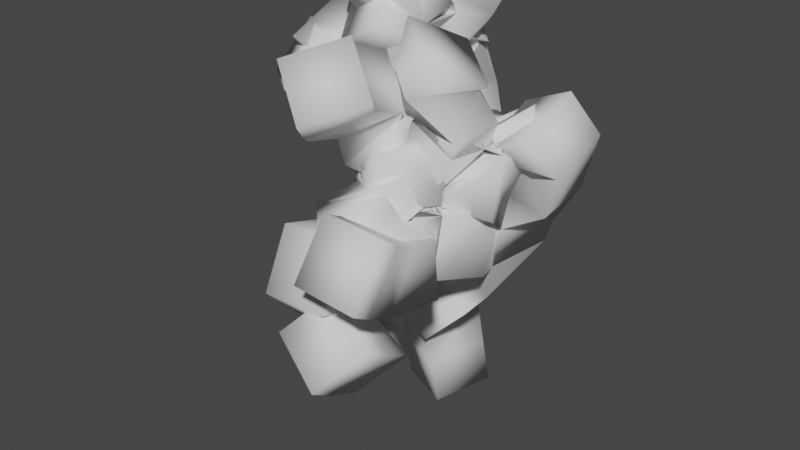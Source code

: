 # Source: Arbol1.blend  (saved by Blender 2.93.21; exported with 4.5.12 LTS)
import bpy
from mathutils import Matrix  # noqa: F401  (used for matrix-valued properties, if any)

bpy.ops.wm.read_factory_settings(use_empty=True)
scene = bpy.context.scene
scene.name = 'Scene'

# ---- collections
col_collection = bpy.data.collections.new('Collection'); scene.collection.children.link(col_collection)

# ---- world
world_world = bpy.data.worlds.new('World'); scene.world = world_world
world_world.use_nodes = True; world_world.node_tree.nodes.clear()
_N = world_world.node_tree.nodes; _L = world_world.node_tree.links
n0 = _N.new('ShaderNodeOutputWorld'); n0.name = 'World Output'; n0.location = (300, 300)
n1 = _N.new('ShaderNodeBackground'); n1.name = 'Background'; n1.location = (10, 300)
n1.inputs[0].default_value = (0.05088, 0.05088, 0.05088, 1.0)
_L.new(n1.outputs[0], n0.inputs[0])
n0.is_active_output = True
world_world.color = (0.05088, 0.05088, 0.05088)
world_world.use_sun_shadow = False
world_world.sun_shadow_jitter_overblur = 0.0

# ---- meshes
me_plane = bpy.data.meshes.new('Plane')
me_plane.from_pydata([(-0.193, 0.2545, -0.3541), (-0.2459, 0.1347, 0.4377), (-0.01956, -0.2896, 0.774), (-0.1286, 0.4108, 1.41), (-0.4669, 0.644, 2.132), (-0.4575, 0.4108, 2.454), (-0.5752, 0.2554, 2.942), (-0.4765, -0.009395, 3.148), (-0.5477, -0.3442, 3.331), (0.4299, -0.07437, 1.313), (0.7022, -0.1992, 1.943), (0.9797, -0.2416, 2.283), (0.5442, -0.5911, 2.088), (5.325e-16, -0.9215, 2.398), (5.892e-16, -1.01, 2.654), (6.015e-16, -1.366, 2.776), (0.538, -0.8152, 1.735), (-0.02641, -1.232, 1.377), (-0.001984, -1.669, 1.601), (-0.05278, -1.1, 0.9922), (0.1931, -1.338, 0.8855), (0.2663, -1.776, 1.179), (0.4752, -1.166, 1.677), (0.5014, -1.266, 1.621), (0.4701, -1.488, 1.699), (0.5453, -1.788, 1.865), (0.3681, -1.366, 1.799), (0.2385, -1.343, 1.932), (0.2655, -1.01, 1.776), (0.2957, -1.166, 1.976), (0.1558, -0.9215, 1.899), (0.2758, -1.01, 2.098), (0.2758, -0.977, 2.209), (4.659e-16, -0.6546, 2.167), (0.4336, -0.705, 2.254), (0.451, -0.705, 2.587), (0.3795, -0.805, 2.82), (0.4978, -0.7637, 2.998), (6.065e-16, -0.5496, 2.731), (-0.6926, 0.02221, 2.598), (-0.4765, -0.2719, 2.909), (-0.8665, -0.1999, 2.443), (-0.7945, -0.08882, 2.52), (-0.8665, -0.2887, 2.687), (-0.9828, -0.1887, 2.309), (-0.9828, -0.3553, 2.443), (-0.4575, -0.09993, 3.009), (-0.4575, 0.3109, 3.131), (-0.4575, 0.3331, 2.698), (-0.2331, 0.5884, 3.298), (0.06867, 0.1796, 2.182), (-0.1802, 0.2554, 1.521), (-0.3508, 0.2958, 1.976), (-0.4143, -0.104, 2.332), (-0.5398, 0.4441, 2.698), (-0.3717, 0.5551, 2.865), (-0.4694, 0.5274, 2.293), (-0.7091, 0.6051, 2.515), (0.8779, -0.1645, 2.028), (0.6595, -0.2387, 2.324), (0.6306, -0.2335, 2.159), (0.2842, 0.01702, 1.543), (0.254, 0.07937, 1.86), (0.07154, 0.1368, 2.012), (0.8557, -0.3409, 2.482), (0.6111, -0.2439, 2.389), (-0.1133, -0.513, 2.228), (0.232, -0.9641, 2.27), (0.2212, -1.155, 2.112), (0.1814, -1.386, 2.072), (0.5519, -1.911, 1.938), (-0.4463, -0.1987, 2.455), (-1.117, -0.5268, 2.592), (-1.19, -0.3303, 2.375), (-0.8575, -0.3691, 2.8), (-0.5537, -0.3819, 3.01), (-0.756, 0.5714, 2.608), (-0.5111, -0.1801, 3.075), (-0.5477, -0.3442, 3.331), (0.06563, -1.473, 2.89), (0.2509, -0.6028, 2.611)], [(0, 1), (1, 2), (2, 3), (3, 4), (56, 5), (48, 6), (6, 7), (7, 8), (2, 9), (9, 10), (58, 11), (10, 12), (34, 13), (13, 14), (14, 15), (16, 17), (17, 18), (17, 19), (19, 20), (20, 21), (16, 22), (22, 23), (23, 24), (24, 25), (22, 26), (26, 27), (16, 28), (28, 29), (28, 30), (30, 31), (31, 32), (12, 33), (12, 34), (34, 35), (35, 36), (36, 37), (80, 38), (5, 39), (39, 40), (42, 41), (39, 42), (42, 43), (41, 44), (41, 45), (6, 46), (6, 47), (5, 48), (48, 49), (63, 50), (3, 51), (51, 52), (52, 53), (5, 54), (54, 55), (4, 56), (56, 57), (10, 58), (60, 59), (10, 60), (9, 16), (9, 61), (61, 62), (62, 63), (11, 64), (59, 65), (33, 66), (32, 67), (29, 68), (27, 69), (25, 70), (53, 71), (45, 72), (44, 73), (43, 74), (40, 75), (57, 76), (46, 77), (8, 78), (15, 79), (35, 80)], [])
_uv = me_plane.uv_layers.new(name='UVMap')
_uv.uv.foreach_set('vector', [])
me_plane.use_remesh_fix_poles = True
me_plane.use_remesh_preserve_attributes = False
me_plane.update()

# ---- objects
ob_plane = bpy.data.objects.new('Plane', me_plane)
ob_empty = bpy.data.objects.new('Empty', None)

# ---- transforms, parenting, visibility, modifiers, constraints
ob_plane.location = (0.0, 0.0, 0.0)
_m = ob_plane.modifiers.new('Skin', 'SKIN')
_m.use_smooth_shade = True
ob_empty.location = (-0.5315, -0.5948, 1.151)
ob_empty.rotation_euler = (1.571, 0.0, 1.571)
ob_empty.empty_display_type = 'IMAGE'
ob_empty.empty_display_size = 5.0
ob_empty.empty_image_depth = 'BACK'
ob_empty.empty_image_side = 'FRONT'

# ---- collection membership
col_collection.objects.link(ob_plane)
col_collection.objects.link(ob_empty)

# ---- scene / render settings (as saved in the file)
scene.frame_start = 1; scene.frame_end = 250; scene.frame_set(1)
scene.render.engine = 'BLENDER_EEVEE_NEXT'
scene.cycles.use_denoising = False
scene.cycles.samples = 128
scene.cycles.sampling_pattern = 'TABULATED_SOBOL'
scene.cycles.use_adaptive_sampling = False
scene.cycles.use_light_tree = False
scene.view_settings.view_transform = 'Filmic'
bpy.context.view_layer.update()

# ---- added for rendering (the .blend has no active camera and no usable light): camera, sun
cam_auto = bpy.data.cameras.new('AutoCamera')
cam_auto.lens = 50.0
cam_auto.sensor_width = 36.0
cam_auto.clip_end = 1000.0
ob_auto_camera = bpy.data.objects.new('AutoCamera', cam_auto)
scene.collection.objects.link(ob_auto_camera)
ob_auto_camera.location = (4.66451, -6.25193, 5.26634)
ob_auto_camera.rotation_euler = (1.09748, -7.21219e-08, 0.694738)
scene.camera = ob_auto_camera
light_auto_sun = bpy.data.lights.new('AutoSun', 'SUN')
light_auto_sun.energy = 3.0
light_auto_sun.angle = 0.0523599
ob_auto_sun = bpy.data.objects.new('AutoSun', light_auto_sun)
scene.collection.objects.link(ob_auto_sun)
ob_auto_sun.rotation_euler = (0.872665, 0.174533, 0.523599)
bpy.context.view_layer.update()
